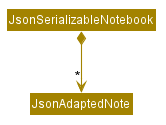

The diagram above was rendered by PlantUML. Its source (embedded in the PNG):
@startuml








skinparam BackgroundColor #FFFFFFF

skinparam Shadowing false

skinparam Class {
    FontColor #FFFFFF
    BorderThickness 1
    BorderColor #FFFFFF
    StereotypeFontColor #FFFFFF
    FontName Arial
}

skinparam Actor {
    BorderColor #000000
    Color #000000
    FontName Arial
}

skinparam Sequence {
    MessageAlign center
    BoxFontSize 15
    BoxPadding 0
    BoxFontColor #FFFFFF
    FontName Arial
}

skinparam Participant {
    FontColor #FFFFFFF
    Padding 20
}

skinparam MinClassWidth 50
skinparam ParticipantPadding 10
skinparam Shadowing false
skinparam DefaultTextAlignment center
skinparam packageStyle Rectangle

hide footbox
hide members
hide circle
skinparam arrowThickness 1.1
skinparam arrowColor #A38300
skinparam classBackgroundColor #A38300

JsonSerializableNotebook *-down-> "*" JsonAdaptedNote

@enduml